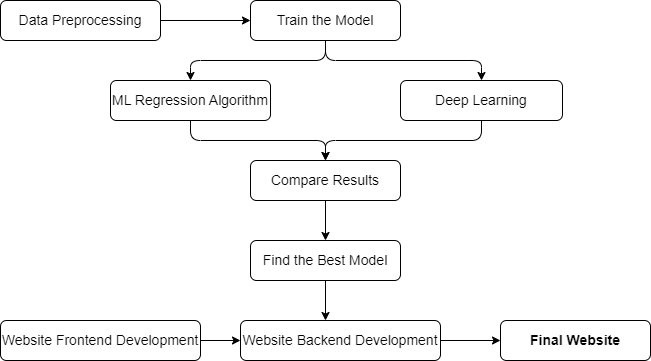

The diagram above was exported from draw.io. Its source (the exported page's mxGraphModel, read from the mxfile embedded in the PNG):
<mxGraphModel dx="1050" dy="522" grid="1" gridSize="10" guides="1" tooltips="1" connect="1" arrows="1" fold="1" page="1" pageScale="1" pageWidth="850" pageHeight="1100" background="none" math="0" shadow="0">
  <root>
    <mxCell id="0" />
    <mxCell id="1" parent="0" />
    <mxCell id="MojhQ9MrQg-sKJNvNQNK-15" style="edgeStyle=orthogonalEdgeStyle;rounded=1;orthogonalLoop=1;jettySize=auto;html=1;labelBackgroundColor=none;fontColor=default;" parent="1" source="MojhQ9MrQg-sKJNvNQNK-1" target="MojhQ9MrQg-sKJNvNQNK-5" edge="1">
      <mxGeometry relative="1" as="geometry" />
    </mxCell>
    <mxCell id="MojhQ9MrQg-sKJNvNQNK-1" value="&lt;font style=&quot;font-size: 14px;&quot;&gt;Data Preprocessing &lt;/font&gt;" style="rounded=1;whiteSpace=wrap;html=1;labelBackgroundColor=none;" parent="1" vertex="1">
      <mxGeometry y="40" width="160" height="40" as="geometry" />
    </mxCell>
    <mxCell id="MojhQ9MrQg-sKJNvNQNK-19" style="edgeStyle=orthogonalEdgeStyle;rounded=1;orthogonalLoop=1;jettySize=auto;html=1;entryX=0.5;entryY=0;entryDx=0;entryDy=0;labelBackgroundColor=none;fontColor=default;" parent="1" source="MojhQ9MrQg-sKJNvNQNK-5" target="MojhQ9MrQg-sKJNvNQNK-16" edge="1">
      <mxGeometry relative="1" as="geometry">
        <Array as="points">
          <mxPoint x="325" y="100" />
          <mxPoint x="190" y="100" />
        </Array>
      </mxGeometry>
    </mxCell>
    <mxCell id="MojhQ9MrQg-sKJNvNQNK-20" style="edgeStyle=orthogonalEdgeStyle;rounded=1;orthogonalLoop=1;jettySize=auto;html=1;entryX=0.5;entryY=0;entryDx=0;entryDy=0;labelBackgroundColor=none;fontColor=default;" parent="1" source="MojhQ9MrQg-sKJNvNQNK-5" target="MojhQ9MrQg-sKJNvNQNK-17" edge="1">
      <mxGeometry relative="1" as="geometry" />
    </mxCell>
    <mxCell id="MojhQ9MrQg-sKJNvNQNK-5" value="&lt;font style=&quot;font-size: 14px;&quot;&gt;Train the Model&lt;/font&gt;" style="rounded=1;whiteSpace=wrap;html=1;labelBackgroundColor=none;" parent="1" vertex="1">
      <mxGeometry x="250" y="40" width="150" height="40" as="geometry" />
    </mxCell>
    <mxCell id="MojhQ9MrQg-sKJNvNQNK-27" style="edgeStyle=orthogonalEdgeStyle;rounded=1;orthogonalLoop=1;jettySize=auto;html=1;exitX=0.5;exitY=1;exitDx=0;exitDy=0;entryX=0.5;entryY=0;entryDx=0;entryDy=0;labelBackgroundColor=none;fontColor=default;" parent="1" source="MojhQ9MrQg-sKJNvNQNK-16" target="MojhQ9MrQg-sKJNvNQNK-26" edge="1">
      <mxGeometry relative="1" as="geometry" />
    </mxCell>
    <mxCell id="MojhQ9MrQg-sKJNvNQNK-16" value="&lt;font style=&quot;font-size: 14px;&quot;&gt;ML Regression Algorithm&lt;/font&gt;" style="rounded=1;whiteSpace=wrap;html=1;labelBackgroundColor=none;" parent="1" vertex="1">
      <mxGeometry x="110" y="120" width="160" height="40" as="geometry" />
    </mxCell>
    <mxCell id="MojhQ9MrQg-sKJNvNQNK-28" style="edgeStyle=orthogonalEdgeStyle;rounded=1;orthogonalLoop=1;jettySize=auto;html=1;entryX=0.5;entryY=0;entryDx=0;entryDy=0;labelBackgroundColor=none;fontColor=default;" parent="1" source="MojhQ9MrQg-sKJNvNQNK-17" target="MojhQ9MrQg-sKJNvNQNK-26" edge="1">
      <mxGeometry relative="1" as="geometry" />
    </mxCell>
    <mxCell id="MojhQ9MrQg-sKJNvNQNK-17" value="&lt;font style=&quot;font-size: 14px;&quot;&gt;Deep Learning&lt;/font&gt;" style="rounded=1;whiteSpace=wrap;html=1;labelBackgroundColor=none;" parent="1" vertex="1">
      <mxGeometry x="400" y="120" width="162" height="40" as="geometry" />
    </mxCell>
    <mxCell id="MojhQ9MrQg-sKJNvNQNK-31" style="edgeStyle=orthogonalEdgeStyle;rounded=1;orthogonalLoop=1;jettySize=auto;html=1;entryX=0.5;entryY=0;entryDx=0;entryDy=0;labelBackgroundColor=none;fontColor=default;" parent="1" source="MojhQ9MrQg-sKJNvNQNK-26" target="MojhQ9MrQg-sKJNvNQNK-30" edge="1">
      <mxGeometry relative="1" as="geometry" />
    </mxCell>
    <mxCell id="MojhQ9MrQg-sKJNvNQNK-26" value="&lt;font style=&quot;font-size: 14px;&quot;&gt;Compare Results&lt;/font&gt;" style="rounded=1;whiteSpace=wrap;html=1;labelBackgroundColor=none;" parent="1" vertex="1">
      <mxGeometry x="250" y="200" width="150" height="40" as="geometry" />
    </mxCell>
    <mxCell id="MojhQ9MrQg-sKJNvNQNK-30" value="&lt;font style=&quot;font-size: 14px;&quot;&gt;Find the Best Model&lt;/font&gt;" style="rounded=1;whiteSpace=wrap;html=1;labelBackgroundColor=none;" parent="1" vertex="1">
      <mxGeometry x="250" y="280" width="150" height="40" as="geometry" />
    </mxCell>
    <mxCell id="MojhQ9MrQg-sKJNvNQNK-35" style="edgeStyle=orthogonalEdgeStyle;rounded=1;orthogonalLoop=1;jettySize=auto;html=1;exitX=1;exitY=0.5;exitDx=0;exitDy=0;entryX=0;entryY=0.5;entryDx=0;entryDy=0;labelBackgroundColor=none;fontColor=default;" parent="1" source="MojhQ9MrQg-sKJNvNQNK-32" target="MojhQ9MrQg-sKJNvNQNK-34" edge="1">
      <mxGeometry relative="1" as="geometry" />
    </mxCell>
    <mxCell id="MojhQ9MrQg-sKJNvNQNK-32" value="&lt;font style=&quot;font-size: 14px;&quot;&gt;Website&amp;nbsp;Frontend Development&lt;/font&gt;" style="rounded=1;whiteSpace=wrap;html=1;labelBackgroundColor=none;" parent="1" vertex="1">
      <mxGeometry y="360" width="200" height="40" as="geometry" />
    </mxCell>
    <mxCell id="MojhQ9MrQg-sKJNvNQNK-38" style="edgeStyle=orthogonalEdgeStyle;rounded=1;orthogonalLoop=1;jettySize=auto;html=1;exitX=1;exitY=0.5;exitDx=0;exitDy=0;entryX=0;entryY=0.5;entryDx=0;entryDy=0;labelBackgroundColor=none;fontColor=default;" parent="1" source="MojhQ9MrQg-sKJNvNQNK-34" target="MojhQ9MrQg-sKJNvNQNK-37" edge="1">
      <mxGeometry relative="1" as="geometry" />
    </mxCell>
    <mxCell id="MojhQ9MrQg-sKJNvNQNK-34" value="&lt;font style=&quot;font-size: 14px;&quot;&gt;Website&amp;nbsp;Backend Development&lt;/font&gt;" style="rounded=1;whiteSpace=wrap;html=1;labelBackgroundColor=none;" parent="1" vertex="1">
      <mxGeometry x="240" y="360" width="200" height="40" as="geometry" />
    </mxCell>
    <mxCell id="MojhQ9MrQg-sKJNvNQNK-36" style="edgeStyle=orthogonalEdgeStyle;rounded=1;orthogonalLoop=1;jettySize=auto;html=1;exitX=0.5;exitY=1;exitDx=0;exitDy=0;entryX=0.425;entryY=0;entryDx=0;entryDy=0;entryPerimeter=0;labelBackgroundColor=none;fontColor=default;" parent="1" source="MojhQ9MrQg-sKJNvNQNK-30" target="MojhQ9MrQg-sKJNvNQNK-34" edge="1">
      <mxGeometry relative="1" as="geometry" />
    </mxCell>
    <mxCell id="MojhQ9MrQg-sKJNvNQNK-37" value="&lt;font style=&quot;font-size: 14px;&quot;&gt;&lt;strong&gt;Final Website&lt;/strong&gt;&lt;/font&gt;" style="rounded=1;whiteSpace=wrap;html=1;labelBackgroundColor=none;" parent="1" vertex="1">
      <mxGeometry x="500" y="360" width="150" height="40" as="geometry" />
    </mxCell>
  </root>
</mxGraphModel>